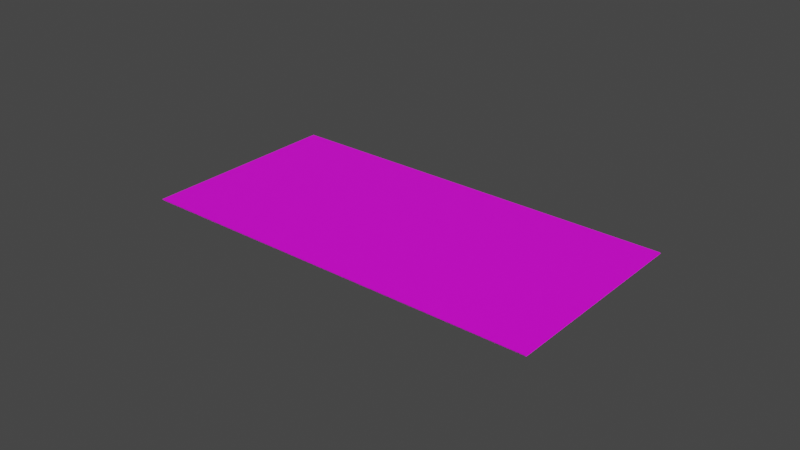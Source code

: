 # Source: Billete.blend  (saved by Blender 2.91.10; exported with 4.5.12 LTS)
import bpy
from mathutils import Matrix  # noqa: F401  (used for matrix-valued properties, if any)

bpy.ops.wm.read_factory_settings(use_empty=True)
scene = bpy.context.scene
scene.name = 'Scene'

# ---- collections
col_collection = bpy.data.collections.new('Collection'); scene.collection.children.link(col_collection)

# ---- images (referenced by path relative to the original .blend; pixels are not part of the script)
import os
ASSET_DIR = os.environ.get("B2B_ASSET_DIR", "")  # directory of the original .blend (textures are referenced by path, not embedded)
HERE = os.path.dirname(os.path.abspath(__file__))  # packed textures are extracted next to this script under _unpacked/

def load_image(name, relpath, width, height, colorspace="sRGB"):
    """Load a texture the original file referenced (path relative to the .blend, or extracted next to this script)."""
    p = next((c for c in (os.path.join(HERE, relpath), os.path.join(ASSET_DIR, relpath)) if relpath and os.path.exists(c)), "")
    if p:
        img = bpy.data.images.load(p, check_existing=True)
        img.name = name
    else:  # same state as the original file: an image datablock whose file is absent (Cycles renders it pink)
        img = bpy.data.images.new(name, width, height)
        img.source = "FILE"
        img.filepath = "//" + (relpath or name)
    img.colorspace_settings.name = colorspace
    return img
img_billete_cara_jpg = load_image('billete_cara.jpg', 'billete_cara.jpg', 1024, 1024, 'sRGB')
img_billete_cruz_png = load_image('billete_cruz.png', 'billete_cruz.png', 1024, 1024, 'sRGB')

# ---- materials (node trees are filled in below, after node groups)
mat_material_001 = bpy.data.materials.new('Material.001')
mat_material_001.use_transparent_shadow = False
mat_material_002 = bpy.data.materials.new('Material.002')
mat_material_002.use_transparent_shadow = False

# ---- material node trees
mat_material_001.use_nodes = True; mat_material_001.node_tree.nodes.clear()
_N = mat_material_001.node_tree.nodes; _L = mat_material_001.node_tree.links
n0 = _N.new('ShaderNodeBsdfPrincipled'); n0.name = 'Principled BSDF'; n0.location = (10, 300)
n0.distribution = 'GGX'
n0.subsurface_method = 'BURLEY'
n0.inputs[3].default_value = 1.45
n0.inputs[27].default_value = (0.0, 0.0, 0.0, 1.0)
n0.inputs[28].default_value = 1.0
n1 = _N.new('ShaderNodeOutputMaterial'); n1.name = 'Material Output'; n1.location = (300, 300)
n2 = _N.new('ShaderNodeTexImage'); n2.name = 'Image Texture'; n2.location = (-280, 280)
n2.image = img_billete_cara_jpg
_L.new(n0.outputs[0], n1.inputs[0])
_L.new(n2.outputs[0], n0.inputs[0])
n1.is_active_output = True
mat_material_002.use_nodes = True; mat_material_002.node_tree.nodes.clear()
_N = mat_material_002.node_tree.nodes; _L = mat_material_002.node_tree.links
n0 = _N.new('ShaderNodeBsdfPrincipled'); n0.name = 'Principled BSDF'; n0.location = (10, 300)
n0.distribution = 'GGX'
n0.subsurface_method = 'BURLEY'
n0.inputs[3].default_value = 1.45
n0.inputs[27].default_value = (0.0, 0.0, 0.0, 1.0)
n0.inputs[28].default_value = 1.0
n1 = _N.new('ShaderNodeOutputMaterial'); n1.name = 'Material Output'; n1.location = (300, 300)
n2 = _N.new('ShaderNodeTexImage'); n2.name = 'Image Texture'; n2.location = (-280, 280)
n2.image = img_billete_cruz_png
_L.new(n0.outputs[0], n1.inputs[0])
_L.new(n2.outputs[0], n0.inputs[0])
n1.is_active_output = True

# ---- world
world_world = bpy.data.worlds.new('World'); scene.world = world_world
world_world.use_nodes = True; world_world.node_tree.nodes.clear()
_N = world_world.node_tree.nodes; _L = world_world.node_tree.links
n0 = _N.new('ShaderNodeOutputWorld'); n0.name = 'World Output'; n0.location = (300, 300)
n1 = _N.new('ShaderNodeBackground'); n1.name = 'Background'; n1.location = (10, 300)
n1.inputs[0].default_value = (0.05088, 0.05088, 0.05088, 1.0)
_L.new(n1.outputs[0], n0.inputs[0])
n0.is_active_output = True
world_world.color = (0.05088, 0.05088, 0.05088)
world_world.use_sun_shadow = False
world_world.sun_shadow_jitter_overblur = 0.0

# ---- meshes
me_cube = bpy.data.meshes.new('Cube')
me_cube.from_pydata([(-1.0, -1.0, -1.0), (1.0, 1.0, 1.0), (-1.0, 1.0, -1.0), (1.0, -1.0, 1.0), (1.0, -1.0, -1.0), (-1.0, 1.0, 1.0), (1.0, 1.0, -1.0), (-1.0, -1.0, 1.0)], [], [(7, 3, 1, 5)])
_uv = me_cube.uv_layers.new(name='UVMap')
_uv.uv.foreach_set('vector', [-0.0007729, -0.0004662, 1.007, -0.0004662, 1.007, 1.007, -0.0007729, 1.007])
me_cube.materials.append(mat_material_001)
me_cube.use_remesh_fix_poles = True
me_cube.use_remesh_preserve_attributes = False
me_cube.use_mirror_vertex_groups = False
me_cube.update()
me_cube_001 = bpy.data.meshes.new('Cube.001')
me_cube_001.from_pydata([(-1.0, -1.0, -1.0), (1.0, 1.0, 1.0), (-1.0, 1.0, -1.0), (1.0, -1.0, 1.0), (1.0, -1.0, -1.0), (-1.0, 1.0, 1.0), (1.0, 1.0, -1.0), (-1.0, -1.0, 1.0)], [], [(7, 3, 1, 5)])
_uv = me_cube_001.uv_layers.new(name='UVMap')
_uv.uv.foreach_set('vector', [-0.0007729, -0.0004662, 1.007, -0.0004662, 1.007, 1.007, -0.0007729, 1.007])
me_cube_001.materials.append(mat_material_002)
me_cube_001.use_remesh_fix_poles = True
me_cube_001.use_remesh_preserve_attributes = False
me_cube_001.use_mirror_vertex_groups = False
me_cube_001.update()

# ---- objects
ob_cara = bpy.data.objects.new('cara', me_cube)
ob_cruz = bpy.data.objects.new('cruz', me_cube_001)

# ---- transforms, parenting, visibility, modifiers, constraints
ob_cara.location = (0.0, 0.0, -0.9578)
ob_cara.scale = (2.0, 1.0, 1.0)
ob_cara.lineart.crease_threshold = 0.0
ob_cruz.location = (0.0, 0.009808, 1.03)
ob_cruz.rotation_euler = (-3.142, -0.0, 3.142)
ob_cruz.scale = (2.0, 1.0, 1.0)
ob_cruz.lineart.crease_threshold = 0.0

# ---- collection membership
col_collection.objects.link(ob_cara)
col_collection.objects.link(ob_cruz)

# ---- scene / render settings (as saved in the file)
scene.frame_start = 1; scene.frame_end = 250; scene.frame_set(1)
scene.render.engine = 'BLENDER_EEVEE_NEXT'
scene.cycles.use_denoising = False
scene.cycles.samples = 128
scene.cycles.sampling_pattern = 'TABULATED_SOBOL'
scene.cycles.use_adaptive_sampling = False
scene.cycles.use_light_tree = False
scene.view_settings.view_transform = 'Filmic'
bpy.context.view_layer.update()

# ---- added for rendering (the .blend has no active camera and no usable light): camera, sun
cam_auto = bpy.data.cameras.new('AutoCamera')
cam_auto.lens = 50.0
cam_auto.sensor_width = 36.0
cam_auto.clip_end = 1000.0
ob_auto_camera = bpy.data.objects.new('AutoCamera', cam_auto)
scene.collection.objects.link(ob_auto_camera)
ob_auto_camera.location = (5.54709, -6.65161, 4.47395)
ob_auto_camera.rotation_euler = (1.09748, -7.21219e-08, 0.694738)
scene.camera = ob_auto_camera
light_auto_sun = bpy.data.lights.new('AutoSun', 'SUN')
light_auto_sun.energy = 3.0
light_auto_sun.angle = 0.0523599
ob_auto_sun = bpy.data.objects.new('AutoSun', light_auto_sun)
scene.collection.objects.link(ob_auto_sun)
ob_auto_sun.rotation_euler = (0.872665, 0.174533, 0.523599)
bpy.context.view_layer.update()

